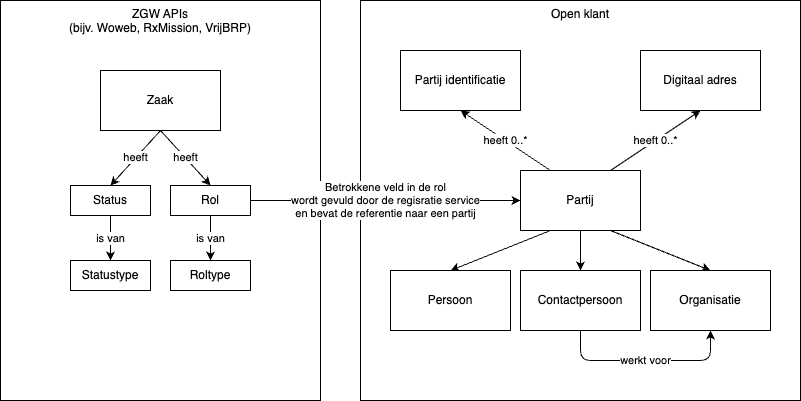

The diagram above was exported from draw.io. Its source (the exported page's mxGraphModel, read from the mxfile embedded in the PNG):
<mxGraphModel dx="1037" dy="588" grid="1" gridSize="10" guides="1" tooltips="1" connect="1" arrows="1" fold="1" page="0" pageScale="1" pageWidth="827" pageHeight="1169" background="#ffffff" math="0" shadow="0">
  <root>
    <mxCell id="0" />
    <mxCell id="1" parent="0" />
    <mxCell id="2" value="ZGW APIs&lt;br&gt;(bijv. Woweb, RxMission, VrijBRP)" style="rounded=0;whiteSpace=wrap;html=1;verticalAlign=top;" vertex="1" parent="1">
      <mxGeometry y="120" width="320" height="400" as="geometry" />
    </mxCell>
    <mxCell id="3" value="Open klant" style="rounded=0;whiteSpace=wrap;html=1;verticalAlign=top;" vertex="1" parent="1">
      <mxGeometry x="360" y="120" width="440" height="400" as="geometry" />
    </mxCell>
    <mxCell id="13" value="heeft" style="edgeStyle=none;html=1;exitX=0.5;exitY=1;exitDx=0;exitDy=0;entryX=0.5;entryY=0;entryDx=0;entryDy=0;" edge="1" parent="1" source="6" target="7">
      <mxGeometry relative="1" as="geometry" />
    </mxCell>
    <mxCell id="14" value="heeft" style="edgeStyle=none;html=1;exitX=0.5;exitY=1;exitDx=0;exitDy=0;entryX=0.5;entryY=0;entryDx=0;entryDy=0;" edge="1" parent="1" source="6" target="8">
      <mxGeometry relative="1" as="geometry" />
    </mxCell>
    <mxCell id="6" value="Zaak" style="rounded=0;whiteSpace=wrap;html=1;" vertex="1" parent="1">
      <mxGeometry x="100" y="190" width="120" height="60" as="geometry" />
    </mxCell>
    <mxCell id="12" value="is van" style="edgeStyle=none;html=1;exitX=0.5;exitY=1;exitDx=0;exitDy=0;" edge="1" parent="1" source="7" target="9">
      <mxGeometry relative="1" as="geometry" />
    </mxCell>
    <mxCell id="7" value="Status" style="rounded=0;whiteSpace=wrap;html=1;" vertex="1" parent="1">
      <mxGeometry x="70" y="305" width="80" height="30" as="geometry" />
    </mxCell>
    <mxCell id="11" value="is van" style="edgeStyle=none;html=1;" edge="1" parent="1" source="8" target="10">
      <mxGeometry relative="1" as="geometry" />
    </mxCell>
    <mxCell id="27" value="Betrokkene veld in de rol&lt;br&gt;wordt gevuld door de regisratie service&lt;br&gt;en bevat de referentie naar een partij" style="edgeStyle=none;html=1;entryX=0;entryY=0.5;entryDx=0;entryDy=0;" edge="1" parent="1" source="8" target="15">
      <mxGeometry relative="1" as="geometry">
        <Array as="points">
          <mxPoint x="410" y="320" />
        </Array>
      </mxGeometry>
    </mxCell>
    <mxCell id="8" value="Rol" style="rounded=0;whiteSpace=wrap;html=1;" vertex="1" parent="1">
      <mxGeometry x="170" y="305" width="80" height="30" as="geometry" />
    </mxCell>
    <mxCell id="9" value="Statustype" style="rounded=0;whiteSpace=wrap;html=1;" vertex="1" parent="1">
      <mxGeometry x="70" y="380" width="80" height="30" as="geometry" />
    </mxCell>
    <mxCell id="10" value="Roltype" style="rounded=0;whiteSpace=wrap;html=1;" vertex="1" parent="1">
      <mxGeometry x="170" y="380" width="80" height="30" as="geometry" />
    </mxCell>
    <mxCell id="19" style="edgeStyle=none;html=1;exitX=0.25;exitY=1;exitDx=0;exitDy=0;entryX=0.5;entryY=0;entryDx=0;entryDy=0;" edge="1" parent="1" source="15" target="16">
      <mxGeometry relative="1" as="geometry" />
    </mxCell>
    <mxCell id="20" style="edgeStyle=none;html=1;exitX=0.5;exitY=1;exitDx=0;exitDy=0;entryX=0.5;entryY=0;entryDx=0;entryDy=0;" edge="1" parent="1" source="15" target="18">
      <mxGeometry relative="1" as="geometry" />
    </mxCell>
    <mxCell id="21" style="edgeStyle=none;html=1;exitX=0.75;exitY=1;exitDx=0;exitDy=0;entryX=0.5;entryY=0;entryDx=0;entryDy=0;" edge="1" parent="1" source="15" target="17">
      <mxGeometry relative="1" as="geometry" />
    </mxCell>
    <mxCell id="24" value="heeft 0..*" style="edgeStyle=none;html=1;exitX=0.25;exitY=0;exitDx=0;exitDy=0;entryX=0.5;entryY=1;entryDx=0;entryDy=0;" edge="1" parent="1" source="15" target="23">
      <mxGeometry relative="1" as="geometry" />
    </mxCell>
    <mxCell id="25" value="heeft 0..*" style="edgeStyle=none;html=1;exitX=0.75;exitY=0;exitDx=0;exitDy=0;entryX=0.5;entryY=1;entryDx=0;entryDy=0;" edge="1" parent="1" source="15" target="22">
      <mxGeometry relative="1" as="geometry" />
    </mxCell>
    <mxCell id="15" value="Partij" style="rounded=0;whiteSpace=wrap;html=1;" vertex="1" parent="1">
      <mxGeometry x="520" y="290" width="120" height="60" as="geometry" />
    </mxCell>
    <mxCell id="16" value="Persoon" style="rounded=0;whiteSpace=wrap;html=1;" vertex="1" parent="1">
      <mxGeometry x="390" y="390" width="120" height="60" as="geometry" />
    </mxCell>
    <mxCell id="17" value="Organisatie" style="rounded=0;whiteSpace=wrap;html=1;" vertex="1" parent="1">
      <mxGeometry x="650" y="390" width="120" height="60" as="geometry" />
    </mxCell>
    <mxCell id="26" value="werkt voor" style="edgeStyle=none;html=1;exitX=0.5;exitY=1;exitDx=0;exitDy=0;entryX=0.5;entryY=1;entryDx=0;entryDy=0;" edge="1" parent="1" source="18" target="17">
      <mxGeometry relative="1" as="geometry">
        <Array as="points">
          <mxPoint x="580" y="480" />
          <mxPoint x="640" y="480" />
          <mxPoint x="710" y="480" />
        </Array>
      </mxGeometry>
    </mxCell>
    <mxCell id="18" value="Contactpersoon" style="rounded=0;whiteSpace=wrap;html=1;" vertex="1" parent="1">
      <mxGeometry x="520" y="390" width="120" height="60" as="geometry" />
    </mxCell>
    <mxCell id="22" value="Digitaal adres" style="rounded=0;whiteSpace=wrap;html=1;" vertex="1" parent="1">
      <mxGeometry x="640" y="170" width="120" height="60" as="geometry" />
    </mxCell>
    <mxCell id="23" value="Partij identificatie" style="rounded=0;whiteSpace=wrap;html=1;" vertex="1" parent="1">
      <mxGeometry x="400" y="170" width="120" height="60" as="geometry" />
    </mxCell>
  </root>
</mxGraphModel>